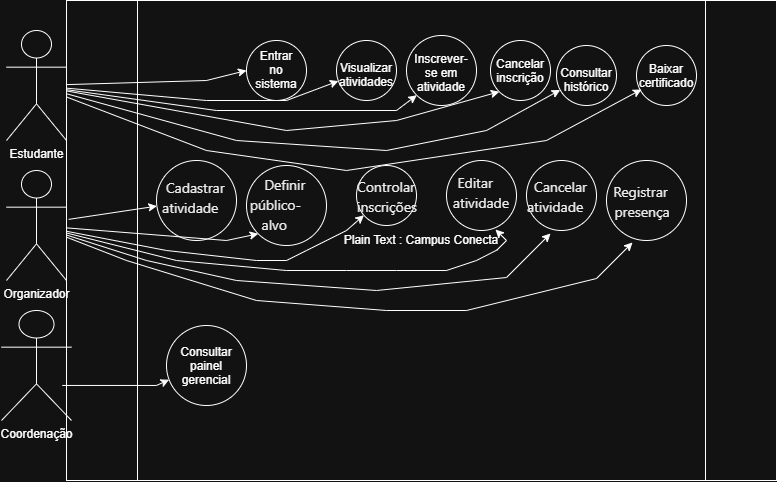

The diagram above was exported from draw.io. Its source (the exported page's mxGraphModel, read from the mxfile embedded in the PNG):
<mxGraphModel dx="1687" dy="1600" grid="1" gridSize="10" guides="1" tooltips="1" connect="1" arrows="1" fold="1" page="1" pageScale="1" pageWidth="827" pageHeight="1169" math="0" shadow="0">
  <root>
    <mxCell id="0" />
    <mxCell id="1" parent="0" />
    <mxCell id="gJmaNIQJ0s2gpXPeuMGI-2" parent="1" style="shape=process;whiteSpace=wrap;html=1;backgroundOutline=1;" value="Plain Text : Campus Conecta" vertex="1">
      <mxGeometry height="480" width="710" x="-10" y="-10" as="geometry" />
    </mxCell>
    <mxCell id="gJmaNIQJ0s2gpXPeuMGI-4" parent="1" style="shape=umlActor;verticalLabelPosition=bottom;verticalAlign=top;html=1;outlineConnect=0;" value="Organizador" vertex="1">
      <mxGeometry height="110" width="60" x="-70" y="160" as="geometry" />
    </mxCell>
    <mxCell id="gJmaNIQJ0s2gpXPeuMGI-5" parent="1" style="shape=umlActor;verticalLabelPosition=bottom;verticalAlign=top;html=1;outlineConnect=0;" value="Coordenação" vertex="1">
      <mxGeometry height="110" width="70" x="-75" y="300" as="geometry" />
    </mxCell>
    <mxCell id="gJmaNIQJ0s2gpXPeuMGI-10" parent="1" style="shape=umlActor;verticalLabelPosition=bottom;verticalAlign=top;html=1;outlineConnect=0;" value="Estudante" vertex="1">
      <mxGeometry height="110" width="60" x="-70" y="20" as="geometry" />
    </mxCell>
    <mxCell id="gJmaNIQJ0s2gpXPeuMGI-11" parent="1" style="ellipse;whiteSpace=wrap;html=1;shapeInside=1;aspect=fixed;" value="Entrar no sistema" vertex="1">
      <mxGeometry height="60" width="60" x="170" y="30" as="geometry" />
    </mxCell>
    <mxCell id="gJmaNIQJ0s2gpXPeuMGI-12" parent="1" style="ellipse;whiteSpace=wrap;html=1;shapeInside=1;aspect=fixed;" value="Visualizar atividades" vertex="1">
      <mxGeometry height="60" width="60" x="260" y="30" as="geometry" />
    </mxCell>
    <mxCell id="gJmaNIQJ0s2gpXPeuMGI-13" parent="1" style="ellipse;whiteSpace=wrap;html=1;shapeInside=1;aspect=fixed;" value="Inscrever-se em atividade" vertex="1">
      <mxGeometry height="70" width="70" x="330" y="25" as="geometry" />
    </mxCell>
    <mxCell id="gJmaNIQJ0s2gpXPeuMGI-14" parent="1" style="ellipse;whiteSpace=wrap;html=1;shapeInside=1;aspect=fixed;" value="Cancelar inscrição" vertex="1">
      <mxGeometry height="60" width="60" x="414" y="30" as="geometry" />
    </mxCell>
    <mxCell id="gJmaNIQJ0s2gpXPeuMGI-15" parent="1" style="ellipse;whiteSpace=wrap;html=1;shapeInside=1;aspect=fixed;" value="Consultar histórico" vertex="1">
      <mxGeometry height="60" width="60" x="480" y="35" as="geometry" />
    </mxCell>
    <mxCell id="gJmaNIQJ0s2gpXPeuMGI-16" parent="1" style="ellipse;whiteSpace=wrap;html=1;shapeInside=1;aspect=fixed;" value="Baixar certificado" vertex="1">
      <mxGeometry height="60" width="60" x="560" y="35" as="geometry" />
    </mxCell>
    <mxCell id="gJmaNIQJ0s2gpXPeuMGI-21" edge="1" parent="1" source="gJmaNIQJ0s2gpXPeuMGI-10" style="endArrow=classic;html=1;rounded=0;entryX=0;entryY=1;entryDx=0;entryDy=0;" target="gJmaNIQJ0s2gpXPeuMGI-13" value="">
      <mxGeometry height="50" relative="1" width="50" x="0.0462" as="geometry">
        <Array as="points">
          <mxPoint x="140" y="100" />
          <mxPoint x="320" y="100" />
        </Array>
        <mxPoint x="70" y="80" as="sourcePoint" />
        <mxPoint x="280" y="120" as="targetPoint" />
      </mxGeometry>
    </mxCell>
    <mxCell id="gJmaNIQJ0s2gpXPeuMGI-24" edge="1" parent="1" source="gJmaNIQJ0s2gpXPeuMGI-10" style="endArrow=classic;html=1;rounded=0;" target="gJmaNIQJ0s2gpXPeuMGI-12" value="">
      <mxGeometry height="50" relative="1" width="50" x="-0.0101" as="geometry">
        <Array as="points">
          <mxPoint x="130" y="90" />
          <mxPoint x="210" y="90" />
        </Array>
        <mxPoint x="70" y="77.26" as="sourcePoint" />
        <mxPoint x="355.0037785754921" y="72.7361304988017" as="targetPoint" />
      </mxGeometry>
    </mxCell>
    <mxCell id="gJmaNIQJ0s2gpXPeuMGI-29" edge="1" parent="1" source="gJmaNIQJ0s2gpXPeuMGI-10" style="endArrow=classic;html=1;rounded=0;entryX=0;entryY=1;entryDx=0;entryDy=0;" target="gJmaNIQJ0s2gpXPeuMGI-14" value="">
      <mxGeometry height="50" relative="1" width="50" x="-0.0017" as="geometry">
        <Array as="points">
          <mxPoint x="210" y="120" />
          <mxPoint x="320" y="110" />
        </Array>
        <mxPoint x="400" y="230" as="sourcePoint" />
        <mxPoint x="450" y="180" as="targetPoint" />
      </mxGeometry>
    </mxCell>
    <mxCell id="gJmaNIQJ0s2gpXPeuMGI-30" edge="1" parent="1" source="gJmaNIQJ0s2gpXPeuMGI-10" style="endArrow=classic;html=1;rounded=0;" target="gJmaNIQJ0s2gpXPeuMGI-15" value="">
      <mxGeometry height="50" relative="1" width="50" x="0.7977" as="geometry">
        <Array as="points">
          <mxPoint x="160" y="130" />
          <mxPoint x="310" y="140" />
          <mxPoint x="410" y="120" />
        </Array>
        <mxPoint x="70" y="120" as="sourcePoint" />
        <mxPoint x="450" y="200" as="targetPoint" />
      </mxGeometry>
    </mxCell>
    <mxCell id="gJmaNIQJ0s2gpXPeuMGI-31" edge="1" parent="1" source="gJmaNIQJ0s2gpXPeuMGI-10" style="endArrow=classic;html=1;rounded=0;entryX=0.083;entryY=0.733;entryDx=0;entryDy=0;entryPerimeter=0;" target="gJmaNIQJ0s2gpXPeuMGI-16" value="">
      <mxGeometry height="50" relative="1" width="50" x="-0.2351" as="geometry">
        <Array as="points">
          <mxPoint x="130" y="140" />
          <mxPoint x="270" y="160" />
          <mxPoint x="470" y="130" />
        </Array>
        <mxPoint x="67" y="120" as="sourcePoint" />
        <mxPoint x="450" y="180" as="targetPoint" />
      </mxGeometry>
    </mxCell>
    <mxCell id="gJmaNIQJ0s2gpXPeuMGI-33" parent="1" style="ellipse;whiteSpace=wrap;html=1;shapeInside=1;aspect=fixed;" value="&lt;div style=&quot;color: rgb(0, 0, 0); text-align: start; font-family: &amp;quot;Segoe UI&amp;quot;; font-size: 14px; line-height: 20px;&quot;&gt;Cadastrar atividade&lt;/div&gt;" vertex="1">
      <mxGeometry height="80" width="80" x="80" y="150" as="geometry" />
    </mxCell>
    <mxCell id="gJmaNIQJ0s2gpXPeuMGI-34" parent="1" style="ellipse;whiteSpace=wrap;html=1;shapeInside=1;aspect=fixed;" value="&lt;div style=&quot;color: rgb(0, 0, 0); text-align: start; font-family: &amp;quot;Segoe UI&amp;quot;; font-size: 14px; line-height: 20px;&quot;&gt;Definir público-alvo&lt;/div&gt;" vertex="1">
      <mxGeometry height="80" width="80" x="170" y="155" as="geometry" />
    </mxCell>
    <mxCell id="gJmaNIQJ0s2gpXPeuMGI-35" parent="1" style="ellipse;whiteSpace=wrap;html=1;shapeInside=1;aspect=fixed;" value="&lt;div style=&quot;color: rgb(0, 0, 0); text-align: start; font-family: &amp;quot;Segoe UI&amp;quot;; font-size: 14px; line-height: 20px;&quot;&gt;Controlar inscrições&lt;/div&gt;" vertex="1">
      <mxGeometry height="60" width="60" x="280" y="155" as="geometry" />
    </mxCell>
    <mxCell id="gJmaNIQJ0s2gpXPeuMGI-36" parent="1" style="ellipse;whiteSpace=wrap;html=1;shapeInside=1;aspect=fixed;" value="&lt;div style=&quot;color: rgb(0, 0, 0); text-align: start; font-family: &amp;quot;Segoe UI&amp;quot;; font-size: 14px; line-height: 20px;&quot;&gt;Editar atividade&lt;/div&gt;" vertex="1">
      <mxGeometry height="70" width="70" x="370" y="150" as="geometry" />
    </mxCell>
    <mxCell id="gJmaNIQJ0s2gpXPeuMGI-45" edge="1" parent="1" source="gJmaNIQJ0s2gpXPeuMGI-10" style="endArrow=classic;html=1;rounded=0;entryX=0;entryY=0.5;entryDx=0;entryDy=0;" target="gJmaNIQJ0s2gpXPeuMGI-11" value="">
      <mxGeometry height="50" relative="1" width="50" x="0.4616" as="geometry">
        <Array as="points">
          <mxPoint x="130" y="70" />
        </Array>
        <mxPoint x="340" y="250" as="sourcePoint" />
        <mxPoint x="390" y="200" as="targetPoint" />
      </mxGeometry>
    </mxCell>
    <mxCell id="gJmaNIQJ0s2gpXPeuMGI-46" parent="1" style="ellipse;whiteSpace=wrap;html=1;shapeInside=1;aspect=fixed;" value="&lt;div style=&quot;color: rgb(0, 0, 0); text-align: start; font-family: &amp;quot;Segoe UI&amp;quot;; font-size: 14px; line-height: 20px;&quot;&gt;Cancelar atividade&lt;/div&gt;" vertex="1">
      <mxGeometry height="70" width="70" x="450" y="150" as="geometry" />
    </mxCell>
    <mxCell id="gJmaNIQJ0s2gpXPeuMGI-47" parent="1" style="ellipse;whiteSpace=wrap;html=1;shapeInside=1;aspect=fixed;" value="&lt;div style=&quot;color: rgb(0, 0, 0); text-align: start; font-family: &amp;quot;Segoe UI&amp;quot;; font-size: 14px; line-height: 20px;&quot;&gt;Registrar presença&lt;/div&gt;" vertex="1">
      <mxGeometry height="80" width="80" x="530" y="150" as="geometry" />
    </mxCell>
    <mxCell id="gJmaNIQJ0s2gpXPeuMGI-48" edge="1" parent="1" source="gJmaNIQJ0s2gpXPeuMGI-4" style="endArrow=classic;html=1;rounded=0;entryX=0.325;entryY=1.025;entryDx=0;entryDy=0;entryPerimeter=0;" target="gJmaNIQJ0s2gpXPeuMGI-47" value="">
      <mxGeometry height="50" relative="1" width="50" x="0.8155" as="geometry">
        <Array as="points">
          <mxPoint x="50" y="250" />
          <mxPoint x="180" y="290" />
          <mxPoint x="310" y="300" />
          <mxPoint x="390" y="300" />
          <mxPoint x="520" y="268" />
        </Array>
        <mxPoint x="10" y="230" as="sourcePoint" />
        <mxPoint x="390" y="180" as="targetPoint" />
      </mxGeometry>
    </mxCell>
    <mxCell id="gJmaNIQJ0s2gpXPeuMGI-50" edge="1" parent="1" source="gJmaNIQJ0s2gpXPeuMGI-4" style="endArrow=classic;html=1;rounded=0;entryX=0.343;entryY=1.043;entryDx=0;entryDy=0;entryPerimeter=0;" target="gJmaNIQJ0s2gpXPeuMGI-46" value="">
      <mxGeometry height="50" relative="1" width="50" x="0.6209" as="geometry">
        <Array as="points">
          <mxPoint x="70" y="250" />
          <mxPoint x="160" y="270" />
          <mxPoint x="300" y="280" />
          <mxPoint x="430" y="267.02" />
        </Array>
        <mxPoint x="-10" y="240" as="sourcePoint" />
        <mxPoint x="390" y="200" as="targetPoint" />
      </mxGeometry>
    </mxCell>
    <mxCell id="gJmaNIQJ0s2gpXPeuMGI-51" edge="1" parent="1" source="gJmaNIQJ0s2gpXPeuMGI-4" style="endArrow=classic;html=1;rounded=0;entryX=0.7;entryY=0.986;entryDx=0;entryDy=0;entryPerimeter=0;" target="gJmaNIQJ0s2gpXPeuMGI-36" value="">
      <mxGeometry height="50" relative="1" width="50" x="-0.0801" as="geometry">
        <Array as="points">
          <mxPoint x="100" y="250" />
          <mxPoint x="210" y="260" />
          <mxPoint x="270" y="260" />
          <mxPoint x="320" y="260" />
          <mxPoint x="370" y="260" />
          <mxPoint x="400" y="250" />
          <mxPoint x="420.5" y="239.5" />
          <mxPoint x="429.99" y="230.01" />
        </Array>
        <mxPoint x="-10" y="220.4" as="sourcePoint" />
        <mxPoint x="414.25" y="224.75" as="targetPoint" />
      </mxGeometry>
    </mxCell>
    <mxCell id="gJmaNIQJ0s2gpXPeuMGI-52" edge="1" parent="1" source="gJmaNIQJ0s2gpXPeuMGI-4" style="endArrow=classic;html=1;rounded=0;" target="gJmaNIQJ0s2gpXPeuMGI-35" value="">
      <mxGeometry height="50" relative="1" width="50" x="-0.5913" as="geometry">
        <Array as="points">
          <mxPoint x="90" y="240" />
          <mxPoint x="180" y="250" />
          <mxPoint x="210" y="250" />
          <mxPoint x="230" y="240" />
          <mxPoint x="270" y="220" />
        </Array>
        <mxPoint x="340" y="250" as="sourcePoint" />
        <mxPoint x="390" y="200" as="targetPoint" />
      </mxGeometry>
    </mxCell>
    <mxCell id="gJmaNIQJ0s2gpXPeuMGI-54" edge="1" parent="1" source="gJmaNIQJ0s2gpXPeuMGI-4" style="endArrow=classic;html=1;rounded=0;entryX=0;entryY=1;entryDx=0;entryDy=0;" target="gJmaNIQJ0s2gpXPeuMGI-34" value="">
      <mxGeometry height="50" relative="1" width="50" x="-0.06" as="geometry">
        <Array as="points">
          <mxPoint x="150" y="230" />
        </Array>
        <mxPoint x="320" y="260" as="sourcePoint" />
        <mxPoint x="370" y="210" as="targetPoint" />
      </mxGeometry>
    </mxCell>
    <mxCell id="gJmaNIQJ0s2gpXPeuMGI-56" edge="1" parent="1" source="gJmaNIQJ0s2gpXPeuMGI-2" style="endArrow=classic;html=1;rounded=0;exitX=0.003;exitY=0.456;exitDx=0;exitDy=0;exitPerimeter=0;" target="gJmaNIQJ0s2gpXPeuMGI-33" value="">
      <mxGeometry height="50" relative="1" width="50" as="geometry">
        <Array as="points" />
        <mxPoint x="320" y="260" as="sourcePoint" />
        <mxPoint x="370" y="210" as="targetPoint" />
      </mxGeometry>
    </mxCell>
    <mxCell id="gJmaNIQJ0s2gpXPeuMGI-57" parent="1" style="ellipse;whiteSpace=wrap;html=1;shapeInside=1;aspect=fixed;" value="Consultar painel gerencial" vertex="1">
      <mxGeometry height="80" width="80" x="90" y="315" as="geometry" />
    </mxCell>
    <mxCell id="gJmaNIQJ0s2gpXPeuMGI-58" edge="1" parent="1" source="gJmaNIQJ0s2gpXPeuMGI-2" style="endArrow=classic;html=1;rounded=0;exitX=-0.006;exitY=0.802;exitDx=0;exitDy=0;exitPerimeter=0;" target="gJmaNIQJ0s2gpXPeuMGI-57" value="">
      <mxGeometry height="50" relative="1" width="50" x="-0.3189" as="geometry">
        <Array as="points">
          <mxPoint x="80" y="374.96" />
        </Array>
        <mxPoint x="280" y="260" as="sourcePoint" />
        <mxPoint x="330" y="210" as="targetPoint" />
      </mxGeometry>
    </mxCell>
  </root>
</mxGraphModel>